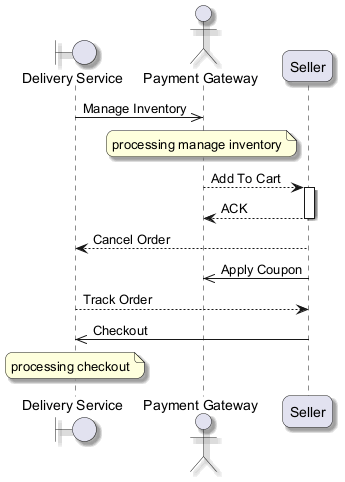

The diagram above was rendered by PlantUML. Its source (embedded in the PNG):
@startuml
skinparam backgroundColor #FFFFFF
skinparam roundCorner 15
skinparam shadowing true
boundary "Delivery Service" as DS
actor "Payment Gateway" as PG
participant "Seller" as S
DS ->> PG : Manage Inventory
note over PG : processing manage inventory
PG --> S : Add To Cart
activate S
S --> PG : ACK
deactivate S
S --> DS : Cancel Order
S ->> PG : Apply Coupon
DS --> S : Track Order
S ->> DS : Checkout
note over DS : processing checkout
@enduml